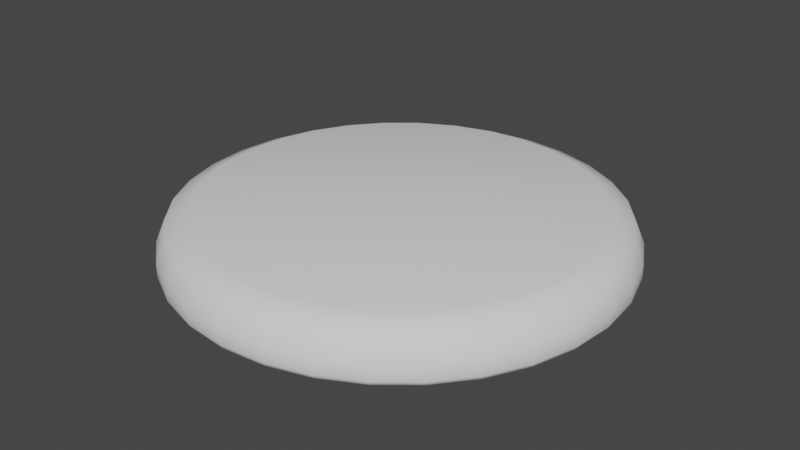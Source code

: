 # Source: RoundCookie.blend  (saved by Blender 4.5.87; exported with 4.5.12 LTS)
import bpy
from mathutils import Matrix  # noqa: F401  (used for matrix-valued properties, if any)

bpy.ops.wm.read_factory_settings(use_empty=True)
scene = bpy.context.scene
scene.name = 'Scene'

# ---- world
world_world = bpy.data.worlds.new('World'); scene.world = world_world
world_world.use_nodes = True; world_world.node_tree.nodes.clear()
_N = world_world.node_tree.nodes; _L = world_world.node_tree.links
n0 = _N.new('ShaderNodeOutputWorld'); n0.name = 'World Output'; n0.location = (300, 300)
n1 = _N.new('ShaderNodeBackground'); n1.name = 'Background'; n1.location = (10, 300)
n1.inputs[0].default_value = (0.05088, 0.05088, 0.05088, 1.0)
_L.new(n1.outputs[0], n0.inputs[0])
n0.is_active_output = True
world_world.color = (0.05088, 0.05088, 0.05088)
world_world.use_sun_shadow = False
world_world.sun_shadow_jitter_overblur = 0.0

# ---- meshes
me_cookie = bpy.data.meshes.new('Cookie')
me_cookie.from_pydata([(-2.619e-09, 2.794e-09, 0.2238), (-2.619e-09, 2.794e-09, 0.0), (-3.727e-10, 0.8577, 0.2238), (0.0, 1.0, 0.08225), (-1.164e-10, 0.9583, 0.1824), (-0.1951, 0.9808, 0.08225), (-0.1673, 0.8412, 0.2238), (-0.187, 0.9399, 0.1824), (-0.3827, 0.9239, 0.08225), (-0.3282, 0.7924, 0.2238), (-0.3667, 0.8854, 0.1824), (-0.5556, 0.8315, 0.08225), (-0.4765, 0.7132, 0.2238), (-0.5324, 0.7968, 0.1824), (-0.7071, 0.7071, 0.08225), (-0.6065, 0.6065, 0.2238), (-0.6776, 0.6776, 0.1824), (-0.8315, 0.5556, 0.08225), (-0.7132, 0.4765, 0.2238), (-0.7968, 0.5324, 0.1824), (-0.9239, 0.3827, 0.08225), (-0.7924, 0.3282, 0.2238), (-0.8854, 0.3667, 0.1824), (-0.9808, 0.1951, 0.08225), (-0.8412, 0.1673, 0.2238), (-0.9399, 0.187, 0.1824), (-1.0, 0.0, 0.08225), (-0.8577, 3.975e-10, 0.2238), (-0.9583, 2.328e-10, 0.1824), (-0.9808, -0.1951, 0.08225), (-0.8412, -0.1673, 0.2238), (-0.9399, -0.187, 0.1824), (-0.9239, -0.3827, 0.08225), (-0.7924, -0.3282, 0.2238), (-0.8854, -0.3667, 0.1824), (-0.8315, -0.5556, 0.08225), (-0.7132, -0.4765, 0.2238), (-0.7968, -0.5324, 0.1824), (-0.7071, -0.7071, 0.08225), (-0.6065, -0.6065, 0.2238), (-0.6776, -0.6776, 0.1824), (-0.5556, -0.8315, 0.08225), (-0.4765, -0.7132, 0.2238), (-0.5324, -0.7968, 0.1824), (-0.3827, -0.9239, 0.08225), (-0.3282, -0.7924, 0.2238), (-0.3667, -0.8854, 0.1824), (-0.1951, -0.9808, 0.08225), (-0.1673, -0.8412, 0.2238), (-0.187, -0.9399, 0.1824), (0.0, -1.0, 0.08225), (-3.727e-10, -0.8577, 0.2238), (-1.164e-10, -0.9583, 0.1824), (0.1951, -0.9808, 0.08225), (0.1673, -0.8412, 0.2238), (0.187, -0.9399, 0.1824), (0.3827, -0.9239, 0.08225), (0.3282, -0.7924, 0.2238), (0.3667, -0.8854, 0.1824), (0.5556, -0.8315, 0.08225), (0.4765, -0.7132, 0.2238), (0.5324, -0.7968, 0.1824), (0.7071, -0.7071, 0.08225), (0.6065, -0.6065, 0.2238), (0.6776, -0.6776, 0.1824), (0.8315, -0.5556, 0.08225), (0.7132, -0.4765, 0.2238), (0.7968, -0.5324, 0.1824), (0.9239, -0.3827, 0.08225), (0.7924, -0.3282, 0.2238), (0.8854, -0.3667, 0.1824), (0.9808, -0.1951, 0.08225), (0.8412, -0.1673, 0.2238), (0.9399, -0.187, 0.1824), (1.0, 0.0, 0.08225), (0.8577, 3.975e-10, 0.2238), (0.9583, 2.328e-10, 0.1824), (0.9808, 0.1951, 0.08225), (0.8412, 0.1673, 0.2238), (0.9399, 0.187, 0.1824), (0.9239, 0.3827, 0.08225), (0.7924, 0.3282, 0.2238), (0.8854, 0.3667, 0.1824), (0.8315, 0.5556, 0.08225), (0.7132, 0.4765, 0.2238), (0.7968, 0.5324, 0.1824), (0.7071, 0.7071, 0.08225), (0.6065, 0.6065, 0.2238), (0.6776, 0.6776, 0.1824), (0.5556, 0.8315, 0.08225), (0.4765, 0.7132, 0.2238), (0.5324, 0.7968, 0.1824), (0.3827, 0.9239, 0.08225), (0.3282, 0.7924, 0.2238), (0.3667, 0.8854, 0.1824), (0.1951, 0.9808, 0.08225), (0.1673, 0.8412, 0.2238), (0.187, 0.9399, 0.1824), (0.0, 1.0, 0.02407), (-6.335e-11, 0.9758, 0.0), (0.0, 0.9929, 0.007049), (-0.1904, 0.9571, 0.0), (-0.1951, 0.9808, 0.02407), (-0.1937, 0.9738, 0.007049), (-0.3734, 0.9015, 0.0), (-0.3827, 0.9239, 0.02407), (-0.38, 0.9173, 0.007049), (-0.5421, 0.8114, 0.0), (-0.5556, 0.8315, 0.02407), (-0.5516, 0.8256, 0.007049), (-0.69, 0.69, 0.0), (-0.7071, 0.7071, 0.02407), (-0.7021, 0.7021, 0.007049), (-0.8114, 0.5421, 0.0), (-0.8315, 0.5556, 0.02407), (-0.8256, 0.5516, 0.007049), (-0.9015, 0.3734, 0.0), (-0.9239, 0.3827, 0.02407), (-0.9173, 0.38, 0.007049), (-0.9571, 0.1904, 0.0), (-0.9808, 0.1951, 0.02407), (-0.9738, 0.1937, 0.007049), (-0.9758, 6.757e-11, 0.0), (-1.0, 0.0, 0.02407), (-0.9929, 0.0, 0.007049), (-0.9571, -0.1904, 0.0), (-0.9808, -0.1951, 0.02407), (-0.9738, -0.1937, 0.007049), (-0.9015, -0.3734, 0.0), (-0.9239, -0.3827, 0.02407), (-0.9173, -0.38, 0.007049), (-0.8114, -0.5421, 0.0), (-0.8315, -0.5556, 0.02407), (-0.8256, -0.5516, 0.007049), (-0.69, -0.69, 0.0), (-0.7071, -0.7071, 0.02407), (-0.7021, -0.7021, 0.007049), (-0.5421, -0.8114, 0.0), (-0.5556, -0.8315, 0.02407), (-0.5516, -0.8256, 0.007049), (-0.3734, -0.9015, 0.0), (-0.3827, -0.9239, 0.02407), (-0.38, -0.9173, 0.007049), (-0.1904, -0.9571, 0.0), (-0.1951, -0.9808, 0.02407), (-0.1937, -0.9738, 0.007049), (-6.335e-11, -0.9758, 0.0), (0.0, -1.0, 0.02407), (0.0, -0.9929, 0.007049), (0.1904, -0.9571, 0.0), (0.1951, -0.9808, 0.02407), (0.1937, -0.9738, 0.007049), (0.3734, -0.9015, 0.0), (0.3827, -0.9239, 0.02407), (0.38, -0.9173, 0.007049), (0.5421, -0.8114, 0.0), (0.5556, -0.8315, 0.02407), (0.5516, -0.8256, 0.007049), (0.69, -0.69, 0.0), (0.7071, -0.7071, 0.02407), (0.7021, -0.7021, 0.007049), (0.8114, -0.5421, 0.0), (0.8315, -0.5556, 0.02407), (0.8256, -0.5516, 0.007049), (0.9015, -0.3734, 0.0), (0.9239, -0.3827, 0.02407), (0.9173, -0.38, 0.007049), (0.9571, -0.1904, 0.0), (0.9808, -0.1951, 0.02407), (0.9738, -0.1937, 0.007049), (0.9758, 6.757e-11, 0.0), (1.0, 0.0, 0.02407), (0.9929, 0.0, 0.007049), (0.9571, 0.1904, 0.0), (0.9808, 0.1951, 0.02407), (0.9738, 0.1937, 0.007049), (0.9015, 0.3734, 0.0), (0.9239, 0.3827, 0.02407), (0.9173, 0.38, 0.007049), (0.8114, 0.5421, 0.0), (0.8315, 0.5556, 0.02407), (0.8256, 0.5516, 0.007049), (0.69, 0.69, 0.0), (0.7071, 0.7071, 0.02407), (0.7021, 0.7021, 0.007049), (0.5421, 0.8114, 0.0), (0.5556, 0.8315, 0.02407), (0.5516, 0.8256, 0.007049), (0.3734, 0.9015, 0.0), (0.3827, 0.9239, 0.02407), (0.38, 0.9173, 0.007049), (0.1904, 0.9571, 0.0), (0.1951, 0.9808, 0.02407), (0.1937, 0.9738, 0.007049)], [], [(6, 2, 4, 7), (7, 4, 3, 5), (9, 6, 7, 10), (10, 7, 5, 8), (12, 9, 10, 13), (13, 10, 8, 11), (15, 12, 13, 16), (16, 13, 11, 14), (18, 15, 16, 19), (19, 16, 14, 17), (21, 18, 19, 22), (22, 19, 17, 20), (24, 21, 22, 25), (25, 22, 20, 23), (27, 24, 25, 28), (28, 25, 23, 26), (30, 27, 28, 31), (31, 28, 26, 29), (33, 30, 31, 34), (34, 31, 29, 32), (36, 33, 34, 37), (37, 34, 32, 35), (39, 36, 37, 40), (40, 37, 35, 38), (42, 39, 40, 43), (43, 40, 38, 41), (45, 42, 43, 46), (46, 43, 41, 44), (48, 45, 46, 49), (49, 46, 44, 47), (51, 48, 49, 52), (52, 49, 47, 50), (54, 51, 52, 55), (55, 52, 50, 53), (57, 54, 55, 58), (58, 55, 53, 56), (60, 57, 58, 61), (61, 58, 56, 59), (63, 60, 61, 64), (64, 61, 59, 62), (66, 63, 64, 67), (67, 64, 62, 65), (69, 66, 67, 70), (70, 67, 65, 68), (72, 69, 70, 73), (73, 70, 68, 71), (75, 72, 73, 76), (76, 73, 71, 74), (78, 75, 76, 79), (79, 76, 74, 77), (81, 78, 79, 82), (82, 79, 77, 80), (84, 81, 82, 85), (85, 82, 80, 83), (87, 84, 85, 88), (88, 85, 83, 86), (90, 87, 88, 91), (91, 88, 86, 89), (93, 90, 91, 94), (94, 91, 89, 92), (96, 93, 94, 97), (97, 94, 92, 95), (2, 96, 97, 4), (4, 97, 95, 3), (2, 6, 0), (96, 2, 0), (6, 9, 0), (9, 12, 0), (12, 15, 0), (15, 18, 0), (18, 21, 0), (21, 24, 0), (24, 27, 0), (27, 30, 0), (30, 33, 0), (33, 36, 0), (36, 39, 0), (39, 42, 0), (42, 45, 0), (45, 48, 0), (48, 51, 0), (51, 54, 0), (54, 57, 0), (57, 60, 0), (60, 63, 0), (63, 66, 0), (66, 69, 0), (69, 72, 0), (72, 75, 0), (75, 78, 0), (78, 81, 0), (81, 84, 0), (84, 87, 0), (87, 90, 0), (90, 93, 0), (93, 96, 0), (102, 98, 100, 103), (103, 100, 99, 101), (105, 102, 103, 106), (106, 103, 101, 104), (108, 105, 106, 109), (109, 106, 104, 107), (111, 108, 109, 112), (112, 109, 107, 110), (114, 111, 112, 115), (115, 112, 110, 113), (117, 114, 115, 118), (118, 115, 113, 116), (120, 117, 118, 121), (121, 118, 116, 119), (123, 120, 121, 124), (124, 121, 119, 122), (126, 123, 124, 127), (127, 124, 122, 125), (129, 126, 127, 130), (130, 127, 125, 128), (132, 129, 130, 133), (133, 130, 128, 131), (135, 132, 133, 136), (136, 133, 131, 134), (138, 135, 136, 139), (139, 136, 134, 137), (141, 138, 139, 142), (142, 139, 137, 140), (144, 141, 142, 145), (145, 142, 140, 143), (147, 144, 145, 148), (148, 145, 143, 146), (150, 147, 148, 151), (151, 148, 146, 149), (153, 150, 151, 154), (154, 151, 149, 152), (156, 153, 154, 157), (157, 154, 152, 155), (159, 156, 157, 160), (160, 157, 155, 158), (162, 159, 160, 163), (163, 160, 158, 161), (165, 162, 163, 166), (166, 163, 161, 164), (168, 165, 166, 169), (169, 166, 164, 167), (171, 168, 169, 172), (172, 169, 167, 170), (174, 171, 172, 175), (175, 172, 170, 173), (177, 174, 175, 178), (178, 175, 173, 176), (180, 177, 178, 181), (181, 178, 176, 179), (183, 180, 181, 184), (184, 181, 179, 182), (186, 183, 184, 187), (187, 184, 182, 185), (189, 186, 187, 190), (190, 187, 185, 188), (192, 189, 190, 193), (193, 190, 188, 191), (98, 192, 193, 100), (100, 193, 191, 99), (102, 5, 3, 98), (191, 1, 99), (99, 1, 101), (98, 3, 95, 192), (105, 8, 5, 102), (101, 1, 104), (108, 11, 8, 105), (104, 1, 107), (111, 14, 11, 108), (107, 1, 110), (114, 17, 14, 111), (110, 1, 113), (117, 20, 17, 114), (113, 1, 116), (120, 23, 20, 117), (116, 1, 119), (123, 26, 23, 120), (119, 1, 122), (126, 29, 26, 123), (122, 1, 125), (129, 32, 29, 126), (125, 1, 128), (132, 35, 32, 129), (128, 1, 131), (135, 38, 35, 132), (131, 1, 134), (138, 41, 38, 135), (134, 1, 137), (141, 44, 41, 138), (137, 1, 140), (144, 47, 44, 141), (140, 1, 143), (147, 50, 47, 144), (143, 1, 146), (150, 53, 50, 147), (146, 1, 149), (153, 56, 53, 150), (149, 1, 152), (156, 59, 56, 153), (152, 1, 155), (159, 62, 59, 156), (155, 1, 158), (162, 65, 62, 159), (158, 1, 161), (165, 68, 65, 162), (161, 1, 164), (168, 71, 68, 165), (164, 1, 167), (171, 74, 71, 168), (167, 1, 170), (174, 77, 74, 171), (170, 1, 173), (177, 80, 77, 174), (173, 1, 176), (180, 83, 80, 177), (176, 1, 179), (183, 86, 83, 180), (179, 1, 182), (186, 89, 86, 183), (182, 1, 185), (189, 92, 89, 186), (185, 1, 188), (192, 95, 92, 189), (188, 1, 191)])
me_cookie.polygons.foreach_set('use_smooth', [True] * 224)
_uv = me_cookie.uv_layers.new(name='UVMap')
_uv.uv.foreach_set('vector', [0.2811, 0.454, 0.3179, 0.4469, 0.3251, 0.4705, 0.2834, 0.4784, 0.2834, 0.4784, 0.3251, 0.4705, 0.3323, 0.4947, 0.286, 0.5037, 0.2436, 0.4538, 0.2811, 0.454, 0.2834, 0.4784, 0.2411, 0.4781, 0.2411, 0.4781, 0.2834, 0.4784, 0.286, 0.5037, 0.2387, 0.5036, 0.2067, 0.4463, 0.2436, 0.4538, 0.2411, 0.4781, 0.1995, 0.4698, 0.1995, 0.4698, 0.2411, 0.4781, 0.2387, 0.5036, 0.1922, 0.4944, 0.172, 0.4317, 0.2067, 0.4463, 0.1995, 0.4698, 0.1605, 0.4533, 0.1605, 0.4533, 0.1995, 0.4698, 0.1922, 0.4944, 0.1482, 0.4761, 0.1407, 0.4108, 0.172, 0.4317, 0.1605, 0.4533, 0.1251, 0.4298, 0.1251, 0.4298, 0.1605, 0.4533, 0.1482, 0.4761, 0.1089, 0.4494, 0.1143, 0.384, 0.1407, 0.4108, 0.1251, 0.4298, 0.09547, 0.3995, 0.09547, 0.3995, 0.1251, 0.4298, 0.1089, 0.4494, 0.07547, 0.4158, 0.09342, 0.3529, 0.1143, 0.384, 0.09547, 0.3995, 0.07166, 0.3644, 0.07166, 0.3644, 0.09547, 0.3995, 0.07547, 0.4158, 0.04936, 0.3763, 0.07923, 0.3181, 0.09342, 0.3529, 0.07166, 0.3644, 0.05578, 0.3252, 0.05578, 0.3252, 0.07166, 0.3644, 0.04936, 0.3763, 0.03145, 0.3327, 0.07206, 0.2812, 0.07923, 0.3181, 0.05578, 0.3252, 0.04769, 0.2837, 0.04769, 0.2837, 0.05578, 0.3252, 0.03145, 0.3327, 0.02231, 0.2863, 0.07218, 0.2437, 0.07206, 0.2812, 0.04769, 0.2837, 0.04779, 0.2413, 0.04779, 0.2413, 0.04769, 0.2837, 0.02231, 0.2863, 0.02233, 0.239, 0.07962, 0.2069, 0.07218, 0.2437, 0.04779, 0.2413, 0.05617, 0.1997, 0.05617, 0.1997, 0.04779, 0.2413, 0.02233, 0.239, 0.03156, 0.1925, 0.09406, 0.1721, 0.07962, 0.2069, 0.05617, 0.1997, 0.07234, 0.1604, 0.07234, 0.1604, 0.05617, 0.1997, 0.03156, 0.1925, 0.04963, 0.1486, 0.1152, 0.1408, 0.09406, 0.1721, 0.07234, 0.1604, 0.09611, 0.1252, 0.09611, 0.1252, 0.07234, 0.1604, 0.04963, 0.1486, 0.07612, 0.109, 0.142, 0.1143, 0.1152, 0.1408, 0.09611, 0.1252, 0.1264, 0.0954, 0.1264, 0.0954, 0.09611, 0.1252, 0.07612, 0.109, 0.11, 0.07523, 0.1733, 0.0934, 0.142, 0.1143, 0.1264, 0.0954, 0.1616, 0.07179, 0.1616, 0.07179, 0.1264, 0.0954, 0.11, 0.07523, 0.1498, 0.04905, 0.208, 0.07907, 0.1733, 0.0934, 0.1616, 0.07179, 0.2009, 0.05552, 0.2009, 0.05552, 0.1616, 0.07179, 0.1498, 0.04905, 0.1936, 0.03129, 0.2449, 0.072, 0.208, 0.07907, 0.2009, 0.05552, 0.2425, 0.04763, 0.2425, 0.04763, 0.2009, 0.05552, 0.1936, 0.03129, 0.2399, 0.02229, 0.2824, 0.07224, 0.2449, 0.072, 0.2425, 0.04763, 0.2849, 0.04789, 0.2849, 0.04789, 0.2425, 0.04763, 0.2399, 0.02229, 0.2872, 0.02239, 0.3193, 0.0797, 0.2824, 0.07224, 0.2849, 0.04789, 0.3265, 0.05618, 0.3265, 0.05618, 0.2849, 0.04789, 0.2872, 0.02239, 0.3338, 0.03161, 0.354, 0.09432, 0.3193, 0.0797, 0.3265, 0.05618, 0.3655, 0.07272, 0.3655, 0.07272, 0.3265, 0.05618, 0.3338, 0.03161, 0.3777, 0.0499, 0.3852, 0.1152, 0.354, 0.09432, 0.3655, 0.07272, 0.4009, 0.09615, 0.4009, 0.09615, 0.3655, 0.07272, 0.3777, 0.0499, 0.4171, 0.07657, 0.4116, 0.142, 0.3852, 0.1152, 0.4009, 0.09615, 0.4305, 0.1265, 0.4305, 0.1265, 0.4009, 0.09615, 0.4171, 0.07657, 0.4505, 0.1102, 0.4325, 0.1731, 0.4116, 0.142, 0.4305, 0.1265, 0.4543, 0.1616, 0.4543, 0.1616, 0.4305, 0.1265, 0.4505, 0.1102, 0.4766, 0.1497, 0.4467, 0.2079, 0.4325, 0.1731, 0.4543, 0.1616, 0.4702, 0.2008, 0.4702, 0.2008, 0.4543, 0.1616, 0.4766, 0.1497, 0.4945, 0.1933, 0.4539, 0.2448, 0.4467, 0.2079, 0.4702, 0.2008, 0.4783, 0.2423, 0.4783, 0.2423, 0.4702, 0.2008, 0.4945, 0.1933, 0.5036, 0.2397, 0.4538, 0.2823, 0.4539, 0.2448, 0.4783, 0.2423, 0.4782, 0.2847, 0.4782, 0.2847, 0.4783, 0.2423, 0.5036, 0.2397, 0.5036, 0.287, 0.4463, 0.3191, 0.4538, 0.2823, 0.4782, 0.2847, 0.4698, 0.3263, 0.4698, 0.3263, 0.4782, 0.2847, 0.5036, 0.287, 0.4944, 0.3335, 0.4319, 0.3539, 0.4463, 0.3191, 0.4698, 0.3263, 0.4536, 0.3656, 0.4536, 0.3656, 0.4698, 0.3263, 0.4944, 0.3335, 0.4763, 0.3774, 0.4108, 0.3852, 0.4319, 0.3539, 0.4536, 0.3656, 0.4298, 0.4008, 0.4298, 0.4008, 0.4536, 0.3656, 0.4763, 0.3774, 0.4498, 0.417, 0.384, 0.4117, 0.4108, 0.3852, 0.4298, 0.4008, 0.3995, 0.4306, 0.3995, 0.4306, 0.4298, 0.4008, 0.4498, 0.417, 0.416, 0.4508, 0.3527, 0.4326, 0.384, 0.4117, 0.3995, 0.4306, 0.3643, 0.4542, 0.3643, 0.4542, 0.3995, 0.4306, 0.416, 0.4508, 0.3761, 0.4769, 0.3179, 0.4469, 0.3527, 0.4326, 0.3643, 0.4542, 0.3251, 0.4705, 0.3251, 0.4705, 0.3643, 0.4542, 0.3761, 0.4769, 0.3323, 0.4947, 0.3179, 0.4469, 0.2811, 0.454, 0.263, 0.263, 0.3527, 0.4326, 0.3179, 0.4469, 0.263, 0.263, 0.2811, 0.454, 0.2436, 0.4538, 0.263, 0.263, 0.2436, 0.4538, 0.2067, 0.4463, 0.263, 0.263, 0.2067, 0.4463, 0.172, 0.4317, 0.263, 0.263, 0.172, 0.4317, 0.1407, 0.4108, 0.263, 0.263, 0.1407, 0.4108, 0.1143, 0.384, 0.263, 0.263, 0.1143, 0.384, 0.09342, 0.3529, 0.263, 0.263, 0.09342, 0.3529, 0.07923, 0.3181, 0.263, 0.263, 0.07923, 0.3181, 0.07206, 0.2812, 0.263, 0.263, 0.07206, 0.2812, 0.07218, 0.2437, 0.263, 0.263, 0.07218, 0.2437, 0.07962, 0.2069, 0.263, 0.263, 0.07962, 0.2069, 0.09406, 0.1721, 0.263, 0.263, 0.09406, 0.1721, 0.1152, 0.1408, 0.263, 0.263, 0.1152, 0.1408, 0.142, 0.1143, 0.263, 0.263, 0.142, 0.1143, 0.1733, 0.0934, 0.263, 0.263, 0.1733, 0.0934, 0.208, 0.07907, 0.263, 0.263, 0.208, 0.07907, 0.2449, 0.072, 0.263, 0.263, 0.2449, 0.072, 0.2824, 0.07224, 0.263, 0.263, 0.2824, 0.07224, 0.3193, 0.0797, 0.263, 0.263, 0.3193, 0.0797, 0.354, 0.09432, 0.263, 0.263, 0.354, 0.09432, 0.3852, 0.1152, 0.263, 0.263, 0.3852, 0.1152, 0.4116, 0.142, 0.263, 0.263, 0.4116, 0.142, 0.4325, 0.1731, 0.263, 0.263, 0.4325, 0.1731, 0.4467, 0.2079, 0.263, 0.263, 0.4467, 0.2079, 0.4539, 0.2448, 0.263, 0.263, 0.4539, 0.2448, 0.4538, 0.2823, 0.263, 0.263, 0.4538, 0.2823, 0.4463, 0.3191, 0.263, 0.263, 0.4463, 0.3191, 0.4319, 0.3539, 0.263, 0.263, 0.4319, 0.3539, 0.4108, 0.3852, 0.263, 0.263, 0.4108, 0.3852, 0.384, 0.4117, 0.263, 0.263, 0.384, 0.4117, 0.3527, 0.4326, 0.263, 0.263, 0.9089, 0.05758, 0.9412, 0.08959, 0.9379, 0.09234, 0.9062, 0.06093, 0.9062, 0.06093, 0.9379, 0.09234, 0.9346, 0.09508, 0.9035, 0.06425, 0.8709, 0.03252, 0.9089, 0.05758, 0.9062, 0.06093, 0.8689, 0.03633, 0.8689, 0.03633, 0.9062, 0.06093, 0.9035, 0.06425, 0.8669, 0.04014, 0.8289, 0.01549, 0.8709, 0.03252, 0.8689, 0.03633, 0.8277, 0.01959, 0.8277, 0.01959, 0.8689, 0.03633, 0.8669, 0.04014, 0.8264, 0.02367, 0.7847, 0.007023, 0.8289, 0.01549, 0.8277, 0.01959, 0.7843, 0.01123, 0.7843, 0.01123, 0.8277, 0.01959, 0.8264, 0.02367, 0.7839, 0.01543, 0.7395, 0.00713, 0.7847, 0.007023, 0.7843, 0.01123, 0.74, 0.01143, 0.74, 0.01143, 0.7843, 0.01123, 0.7839, 0.01543, 0.7404, 0.01567, 0.695, 0.01619, 0.7395, 0.00713, 0.74, 0.01143, 0.6963, 0.02029, 0.6963, 0.02029, 0.74, 0.01143, 0.7404, 0.01567, 0.6975, 0.02436, 0.6533, 0.0337, 0.695, 0.01619, 0.6963, 0.02029, 0.6553, 0.03746, 0.6553, 0.03746, 0.6963, 0.02029, 0.6975, 0.02436, 0.6573, 0.0412, 0.6159, 0.05892, 0.6533, 0.0337, 0.6553, 0.03746, 0.6186, 0.06218, 0.6186, 0.06218, 0.6553, 0.03746, 0.6573, 0.0412, 0.6213, 0.06546, 0.5839, 0.09099, 0.6159, 0.05892, 0.6186, 0.06218, 0.5872, 0.09373, 0.5872, 0.09373, 0.6186, 0.06218, 0.6213, 0.06546, 0.5906, 0.09642, 0.5588, 0.1289, 0.5839, 0.09099, 0.5872, 0.09373, 0.5626, 0.1309, 0.5626, 0.1309, 0.5872, 0.09373, 0.5906, 0.09642, 0.5663, 0.1329, 0.5416, 0.1708, 0.5588, 0.1289, 0.5626, 0.1309, 0.5457, 0.172, 0.5457, 0.172, 0.5626, 0.1309, 0.5663, 0.1329, 0.5498, 0.1732, 0.533, 0.215, 0.5416, 0.1708, 0.5457, 0.172, 0.5372, 0.2154, 0.5372, 0.2154, 0.5457, 0.172, 0.5498, 0.1732, 0.5414, 0.2158, 0.533, 0.26, 0.533, 0.215, 0.5372, 0.2154, 0.5372, 0.2596, 0.5372, 0.2596, 0.5372, 0.2154, 0.5414, 0.2158, 0.5415, 0.2592, 0.5418, 0.3045, 0.533, 0.26, 0.5372, 0.2596, 0.5459, 0.3032, 0.5459, 0.3032, 0.5372, 0.2596, 0.5415, 0.2592, 0.55, 0.302, 0.5592, 0.3466, 0.5418, 0.3045, 0.5459, 0.3032, 0.5631, 0.3446, 0.5631, 0.3446, 0.5459, 0.3032, 0.55, 0.302, 0.5669, 0.3425, 0.5847, 0.3845, 0.5592, 0.3466, 0.5631, 0.3446, 0.5881, 0.3817, 0.5881, 0.3817, 0.5631, 0.3446, 0.5669, 0.3425, 0.5914, 0.379, 0.6171, 0.4165, 0.5847, 0.3845, 0.5881, 0.3817, 0.6198, 0.4131, 0.6198, 0.4131, 0.5881, 0.3817, 0.5914, 0.379, 0.6225, 0.4098, 0.655, 0.4415, 0.6171, 0.4165, 0.6198, 0.4131, 0.657, 0.4377, 0.657, 0.4377, 0.6198, 0.4131, 0.6225, 0.4098, 0.659, 0.4339, 0.6971, 0.4586, 0.655, 0.4415, 0.657, 0.4377, 0.6983, 0.4545, 0.6983, 0.4545, 0.657, 0.4377, 0.659, 0.4339, 0.6995, 0.4504, 0.7413, 0.467, 0.6971, 0.4586, 0.6983, 0.4545, 0.7417, 0.4628, 0.7417, 0.4628, 0.6983, 0.4545, 0.6995, 0.4504, 0.7421, 0.4586, 0.7864, 0.4669, 0.7413, 0.467, 0.7417, 0.4628, 0.786, 0.4626, 0.786, 0.4626, 0.7417, 0.4628, 0.7421, 0.4586, 0.7856, 0.4584, 0.8309, 0.4579, 0.7864, 0.4669, 0.786, 0.4626, 0.8297, 0.4538, 0.8297, 0.4538, 0.786, 0.4626, 0.7856, 0.4584, 0.8284, 0.4497, 0.8727, 0.4404, 0.8309, 0.4579, 0.8297, 0.4538, 0.8706, 0.4366, 0.8706, 0.4366, 0.8297, 0.4538, 0.8284, 0.4497, 0.8686, 0.4329, 0.9101, 0.4152, 0.8727, 0.4404, 0.8706, 0.4366, 0.9074, 0.4119, 0.9074, 0.4119, 0.8706, 0.4366, 0.8686, 0.4329, 0.9047, 0.4086, 0.9421, 0.3831, 0.9101, 0.4152, 0.9074, 0.4119, 0.9387, 0.3803, 0.9387, 0.3803, 0.9074, 0.4119, 0.9047, 0.4086, 0.9354, 0.3776, 0.9672, 0.3452, 0.9421, 0.3831, 0.9387, 0.3803, 0.9634, 0.3432, 0.9634, 0.3432, 0.9387, 0.3803, 0.9354, 0.3776, 0.9596, 0.3412, 0.9843, 0.3033, 0.9672, 0.3452, 0.9634, 0.3432, 0.9802, 0.3021, 0.9802, 0.3021, 0.9634, 0.3432, 0.9596, 0.3412, 0.9762, 0.3009, 0.993, 0.2591, 0.9843, 0.3033, 0.9802, 0.3021, 0.9888, 0.2587, 0.9888, 0.2587, 0.9802, 0.3021, 0.9762, 0.3009, 0.9846, 0.2583, 0.993, 0.214, 0.993, 0.2591, 0.9888, 0.2587, 0.9887, 0.2145, 0.9887, 0.2145, 0.9888, 0.2587, 0.9846, 0.2583, 0.9845, 0.2149, 0.9842, 0.1696, 0.993, 0.214, 0.9887, 0.2145, 0.98, 0.1708, 0.98, 0.1708, 0.9887, 0.2145, 0.9845, 0.2149, 0.976, 0.1721, 0.9667, 0.1274, 0.9842, 0.1696, 0.98, 0.1708, 0.9629, 0.1295, 0.9629, 0.1295, 0.98, 0.1708, 0.976, 0.1721, 0.9591, 0.1315, 0.9412, 0.08959, 0.9667, 0.1274, 0.9629, 0.1295, 0.9379, 0.09234, 0.9379, 0.09234, 0.9629, 0.1295, 0.9591, 0.1315, 0.9346, 0.09508, 0.2874, 0.5182, 0.286, 0.5037, 0.3323, 0.4947, 0.3364, 0.5087, 0.9591, 0.1315, 0.763, 0.237, 0.9346, 0.09508, 0.9346, 0.09508, 0.763, 0.237, 0.9035, 0.06425, 0.3364, 0.5087, 0.3323, 0.4947, 0.3761, 0.4769, 0.3829, 0.4899, 0.2373, 0.5182, 0.2387, 0.5036, 0.286, 0.5037, 0.2874, 0.5182, 0.9035, 0.06425, 0.763, 0.237, 0.8669, 0.04014, 0.1879, 0.5084, 0.1922, 0.4944, 0.2387, 0.5036, 0.2373, 0.5182, 0.8669, 0.04014, 0.763, 0.237, 0.8264, 0.02367, 0.1412, 0.489, 0.1482, 0.4761, 0.1922, 0.4944, 0.1879, 0.5084, 0.8264, 0.02367, 0.763, 0.237, 0.7839, 0.01543, 0.09949, 0.4607, 0.1089, 0.4494, 0.1482, 0.4761, 0.1412, 0.489, 0.7839, 0.01543, 0.763, 0.237, 0.7404, 0.01567, 0.06411, 0.425, 0.07547, 0.4158, 0.1089, 0.4494, 0.09949, 0.4607, 0.7404, 0.01567, 0.763, 0.237, 0.6975, 0.02436, 0.03646, 0.3831, 0.04936, 0.3763, 0.07547, 0.4158, 0.06411, 0.425, 0.6975, 0.02436, 0.763, 0.237, 0.6573, 0.0412, 0.01749, 0.3369, 0.03145, 0.3327, 0.04936, 0.3763, 0.03646, 0.3831, 0.6573, 0.0412, 0.763, 0.237, 0.6213, 0.06546, 0.007781, 0.2877, 0.02231, 0.2863, 0.03145, 0.3327, 0.01749, 0.3369, 0.6213, 0.06546, 0.763, 0.237, 0.5906, 0.09642, 0.007781, 0.2375, 0.02233, 0.239, 0.02231, 0.2863, 0.007781, 0.2877, 0.5906, 0.09642, 0.763, 0.237, 0.5663, 0.1329, 0.01754, 0.1882, 0.03156, 0.1925, 0.02233, 0.239, 0.007781, 0.2375, 0.5663, 0.1329, 0.763, 0.237, 0.5498, 0.1732, 0.03668, 0.1416, 0.04963, 0.1486, 0.03156, 0.1925, 0.01754, 0.1882, 0.5498, 0.1732, 0.763, 0.237, 0.5414, 0.2158, 0.06476, 0.09957, 0.07612, 0.109, 0.04963, 0.1486, 0.03668, 0.1416, 0.5414, 0.2158, 0.763, 0.237, 0.5415, 0.2592, 0.1007, 0.06377, 0.11, 0.07523, 0.07612, 0.109, 0.06476, 0.09957, 0.5415, 0.2592, 0.763, 0.237, 0.55, 0.302, 0.143, 0.03606, 0.1498, 0.04905, 0.11, 0.07523, 0.1007, 0.06377, 0.55, 0.302, 0.763, 0.237, 0.5669, 0.3425, 0.1895, 0.01731, 0.1936, 0.03129, 0.1498, 0.04905, 0.143, 0.03606, 0.5669, 0.3425, 0.763, 0.237, 0.5914, 0.379, 0.2386, 0.007782, 0.2399, 0.02229, 0.1936, 0.03129, 0.1895, 0.01731, 0.5914, 0.379, 0.763, 0.237, 0.6225, 0.4098, 0.2887, 0.007845, 0.2872, 0.02239, 0.2399, 0.02229, 0.2386, 0.007782, 0.6225, 0.4098, 0.763, 0.237, 0.659, 0.4339, 0.3381, 0.01758, 0.3338, 0.03161, 0.2872, 0.02239, 0.2887, 0.007845, 0.659, 0.4339, 0.763, 0.237, 0.6995, 0.4504, 0.3847, 0.03699, 0.3777, 0.0499, 0.3338, 0.03161, 0.3381, 0.01758, 0.6995, 0.4504, 0.763, 0.237, 0.7421, 0.4586, 0.4265, 0.06531, 0.4171, 0.07657, 0.3777, 0.0499, 0.3847, 0.03699, 0.7421, 0.4586, 0.763, 0.237, 0.7856, 0.4584, 0.4618, 0.101, 0.4505, 0.1102, 0.4171, 0.07657, 0.4265, 0.06531, 0.7856, 0.4584, 0.763, 0.237, 0.8284, 0.4497, 0.4895, 0.1429, 0.4766, 0.1497, 0.4505, 0.1102, 0.4618, 0.101, 0.8284, 0.4497, 0.763, 0.237, 0.8686, 0.4329, 0.5085, 0.1891, 0.4945, 0.1933, 0.4766, 0.1497, 0.4895, 0.1429, 0.8686, 0.4329, 0.763, 0.237, 0.9047, 0.4086, 0.5182, 0.2383, 0.5036, 0.2397, 0.4945, 0.1933, 0.5085, 0.1891, 0.9047, 0.4086, 0.763, 0.237, 0.9354, 0.3776, 0.5182, 0.2885, 0.5036, 0.287, 0.5036, 0.2397, 0.5182, 0.2383, 0.9354, 0.3776, 0.763, 0.237, 0.9596, 0.3412, 0.5084, 0.3378, 0.4944, 0.3335, 0.5036, 0.287, 0.5182, 0.2885, 0.9596, 0.3412, 0.763, 0.237, 0.9762, 0.3009, 0.4893, 0.3844, 0.4763, 0.3774, 0.4944, 0.3335, 0.5084, 0.3378, 0.9762, 0.3009, 0.763, 0.237, 0.9846, 0.2583, 0.4612, 0.4264, 0.4498, 0.417, 0.4763, 0.3774, 0.4893, 0.3844, 0.9846, 0.2583, 0.763, 0.237, 0.9845, 0.2149, 0.4252, 0.4622, 0.416, 0.4508, 0.4498, 0.417, 0.4612, 0.4264, 0.9845, 0.2149, 0.763, 0.237, 0.976, 0.1721, 0.3829, 0.4899, 0.3761, 0.4769, 0.416, 0.4508, 0.4252, 0.4622, 0.976, 0.1721, 0.763, 0.237, 0.9591, 0.1315])
me_cookie.update()

# ---- objects
ob_circlecookie = bpy.data.objects.new('CircleCookie', me_cookie)

# ---- transforms, parenting, visibility, modifiers, constraints
ob_circlecookie.location = (0.0, 0.0, 0.0)

# ---- collection membership
scene.collection.objects.link(ob_circlecookie)

# ---- scene / render settings (as saved in the file)
scene.frame_start = 1; scene.frame_end = 250; scene.frame_set(1)
scene.render.engine = 'BLENDER_EEVEE_NEXT'
scene.view_settings.view_transform = 'Filmic'
bpy.context.view_layer.update()

# ---- added for rendering (the .blend has no active camera and no usable light): camera, sun
cam_auto = bpy.data.cameras.new('AutoCamera')
cam_auto.lens = 50.0
cam_auto.sensor_width = 36.0
cam_auto.clip_end = 1000.0
ob_auto_camera = bpy.data.objects.new('AutoCamera', cam_auto)
scene.collection.objects.link(ob_auto_camera)
ob_auto_camera.location = (2.62511, -3.15014, 2.21201)
ob_auto_camera.rotation_euler = (1.09748, -7.21219e-08, 0.694738)
scene.camera = ob_auto_camera
light_auto_sun = bpy.data.lights.new('AutoSun', 'SUN')
light_auto_sun.energy = 3.0
light_auto_sun.angle = 0.0523599
ob_auto_sun = bpy.data.objects.new('AutoSun', light_auto_sun)
scene.collection.objects.link(ob_auto_sun)
ob_auto_sun.rotation_euler = (0.872665, 0.174533, 0.523599)
bpy.context.view_layer.update()
